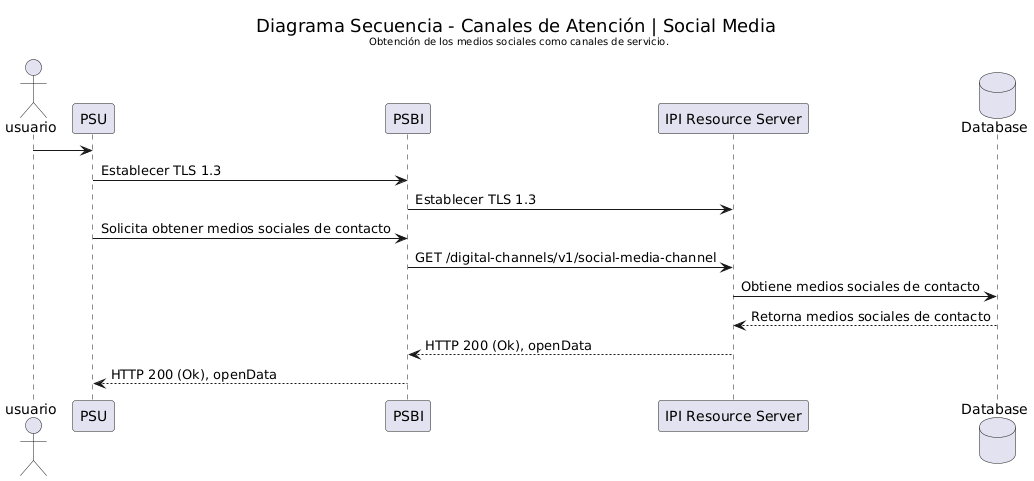

The diagram above was rendered by PlantUML. Its source (embedded in the PNG):
@startuml
actor usuario
participant PSU
participant "PSBI" as PSBI
participant "IPI Resource Server" as IPI
database "Database" as DB

skinparam titleFontStyle normal

title <size:18>Diagrama Secuencia - Canales de Atención | Social Media </size>\n<size:10>Obtención de los medios sociales como canales de servicio.</size>

usuario -> PSU
PSU -> PSBI : Establecer TLS 1.3
PSBI-> IPI : Establecer TLS 1.3
PSU -> PSBI : Solicita obtener medios sociales de contacto
PSBI -> IPI : GET /digital-channels/v1/social-media-channel
IPI -> DB : Obtiene medios sociales de contacto
DB --> IPI : Retorna medios sociales de contacto
IPI --> PSBI : HTTP 200 (Ok), openData
PSBI --> PSU : HTTP 200 (Ok), openData
@enduml